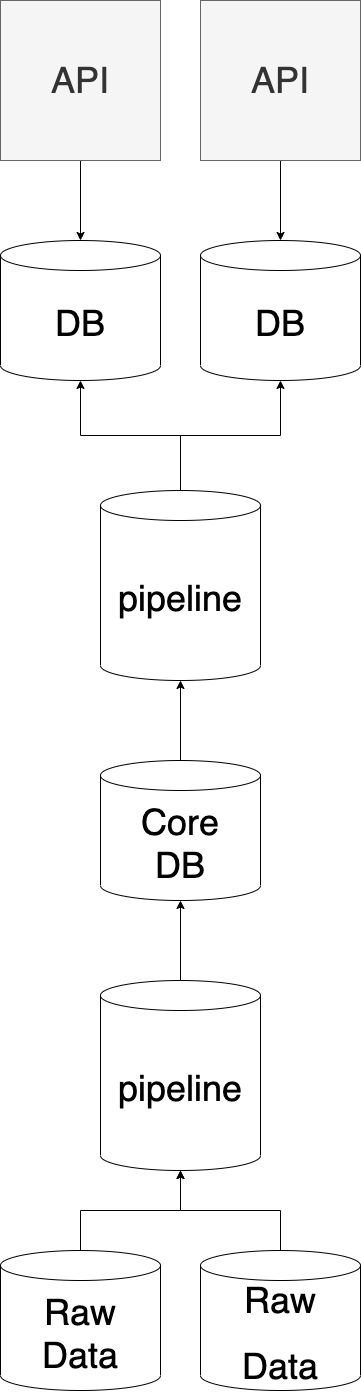

The diagram above was exported from draw.io. Its source (the exported page's mxGraphModel, read from the mxfile embedded in the PNG):
<mxGraphModel dx="1315" dy="1700" grid="1" gridSize="10" guides="1" tooltips="1" connect="1" arrows="1" fold="1" page="1" pageScale="1" pageWidth="850" pageHeight="1100" math="0" shadow="0">
  <root>
    <mxCell id="0" />
    <mxCell id="1" parent="0" />
    <mxCell id="212" style="edgeStyle=orthogonalEdgeStyle;rounded=0;orthogonalLoop=1;jettySize=auto;html=1;entryX=0.5;entryY=0;entryDx=0;entryDy=0;entryPerimeter=0;" edge="1" parent="1" source="194" target="210">
      <mxGeometry relative="1" as="geometry" />
    </mxCell>
    <mxCell id="194" value="&lt;font style=&quot;font-size: 36px&quot;&gt;API&lt;/font&gt;" style="rounded=0;whiteSpace=wrap;html=1;shadow=0;sketch=0;fillColor=#f5f5f5;strokeColor=#666666;fontColor=#333333;" vertex="1" parent="1">
      <mxGeometry width="160" height="160" as="geometry" />
    </mxCell>
    <mxCell id="213" style="edgeStyle=orthogonalEdgeStyle;rounded=0;orthogonalLoop=1;jettySize=auto;html=1;entryX=0.5;entryY=0;entryDx=0;entryDy=0;entryPerimeter=0;" edge="1" parent="1" source="197" target="211">
      <mxGeometry relative="1" as="geometry" />
    </mxCell>
    <mxCell id="197" value="&lt;font style=&quot;font-size: 36px&quot;&gt;API&lt;/font&gt;" style="rounded=0;whiteSpace=wrap;html=1;shadow=0;sketch=0;fillColor=#f5f5f5;strokeColor=#666666;fontColor=#333333;" vertex="1" parent="1">
      <mxGeometry x="200" width="160" height="160" as="geometry" />
    </mxCell>
    <mxCell id="210" value="&lt;font style=&quot;font-size: 36px&quot;&gt;DB&lt;/font&gt;" style="shape=cylinder3;whiteSpace=wrap;html=1;boundedLbl=1;backgroundOutline=1;size=15;" vertex="1" parent="1">
      <mxGeometry y="240" width="160" height="140" as="geometry" />
    </mxCell>
    <mxCell id="211" value="&lt;font style=&quot;font-size: 36px&quot;&gt;DB&lt;/font&gt;" style="shape=cylinder3;whiteSpace=wrap;html=1;boundedLbl=1;backgroundOutline=1;size=15;" vertex="1" parent="1">
      <mxGeometry x="200" y="240" width="160" height="140" as="geometry" />
    </mxCell>
    <mxCell id="215" style="edgeStyle=orthogonalEdgeStyle;rounded=0;orthogonalLoop=1;jettySize=auto;html=1;" edge="1" parent="1" source="214" target="210">
      <mxGeometry relative="1" as="geometry" />
    </mxCell>
    <mxCell id="216" style="edgeStyle=orthogonalEdgeStyle;rounded=0;orthogonalLoop=1;jettySize=auto;html=1;" edge="1" parent="1" source="214" target="211">
      <mxGeometry relative="1" as="geometry" />
    </mxCell>
    <mxCell id="214" value="&lt;font style=&quot;font-size: 36px&quot;&gt;pipeline&lt;/font&gt;" style="shape=cylinder3;whiteSpace=wrap;html=1;boundedLbl=1;backgroundOutline=1;size=15;" vertex="1" parent="1">
      <mxGeometry x="100" y="490" width="160" height="190" as="geometry" />
    </mxCell>
    <mxCell id="218" style="edgeStyle=orthogonalEdgeStyle;rounded=0;orthogonalLoop=1;jettySize=auto;html=1;" edge="1" parent="1" source="217" target="214">
      <mxGeometry relative="1" as="geometry" />
    </mxCell>
    <mxCell id="217" value="&lt;font style=&quot;font-size: 36px&quot;&gt;Core&lt;br&gt;DB&lt;/font&gt;" style="shape=cylinder3;whiteSpace=wrap;html=1;boundedLbl=1;backgroundOutline=1;size=15;" vertex="1" parent="1">
      <mxGeometry x="100" y="760" width="160" height="140" as="geometry" />
    </mxCell>
    <mxCell id="220" style="edgeStyle=orthogonalEdgeStyle;rounded=0;orthogonalLoop=1;jettySize=auto;html=1;" edge="1" parent="1" source="219" target="217">
      <mxGeometry relative="1" as="geometry" />
    </mxCell>
    <mxCell id="219" value="&lt;font style=&quot;font-size: 36px&quot;&gt;pipeline&lt;/font&gt;" style="shape=cylinder3;whiteSpace=wrap;html=1;boundedLbl=1;backgroundOutline=1;size=15;" vertex="1" parent="1">
      <mxGeometry x="100" y="980" width="160" height="190" as="geometry" />
    </mxCell>
    <mxCell id="224" style="edgeStyle=orthogonalEdgeStyle;rounded=0;orthogonalLoop=1;jettySize=auto;html=1;" edge="1" parent="1" source="223" target="219">
      <mxGeometry relative="1" as="geometry" />
    </mxCell>
    <mxCell id="223" value="&lt;font style=&quot;font-size: 36px&quot;&gt;Raw&lt;br&gt;Data&lt;br&gt;&lt;/font&gt;" style="shape=cylinder3;whiteSpace=wrap;html=1;boundedLbl=1;backgroundOutline=1;size=15;" vertex="1" parent="1">
      <mxGeometry y="1250" width="160" height="140" as="geometry" />
    </mxCell>
    <mxCell id="226" style="edgeStyle=orthogonalEdgeStyle;rounded=0;orthogonalLoop=1;jettySize=auto;html=1;" edge="1" parent="1" source="225" target="219">
      <mxGeometry relative="1" as="geometry" />
    </mxCell>
    <mxCell id="225" value="&lt;span style=&quot;font-size: 36px&quot;&gt;Raw&lt;/span&gt;&lt;br style=&quot;font-size: 36px&quot;&gt;&lt;span style=&quot;font-size: 36px&quot;&gt;Data&lt;/span&gt;" style="shape=cylinder3;whiteSpace=wrap;html=1;boundedLbl=1;backgroundOutline=1;size=15;" vertex="1" parent="1">
      <mxGeometry x="200" y="1250" width="160" height="140" as="geometry" />
    </mxCell>
  </root>
</mxGraphModel>